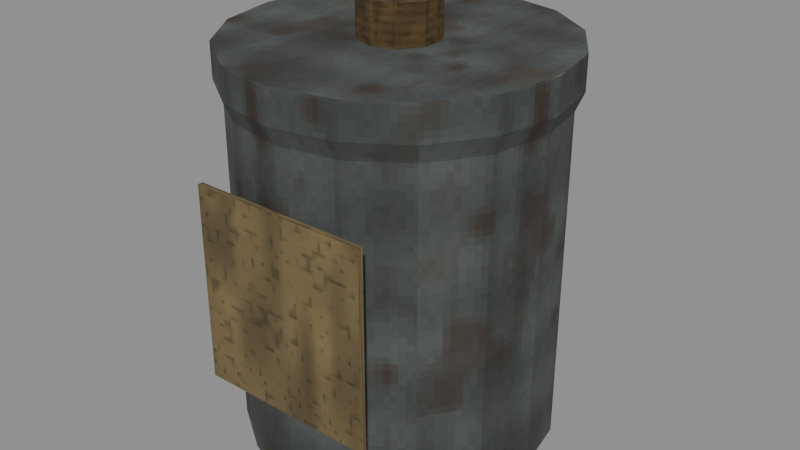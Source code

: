 # Source: level_loose_tin_worn.blend  (saved by Blender 5.0.118; exported with 4.5.12 LTS)
import bpy
from mathutils import Matrix  # noqa: F401  (used for matrix-valued properties, if any)

bpy.ops.wm.read_factory_settings(use_empty=True)
scene = bpy.context.scene
scene.name = 'Scene'

# ---- images (referenced by path relative to the original .blend; pixels are not part of the script)
import os
ASSET_DIR = os.environ.get("B2B_ASSET_DIR", "")  # directory of the original .blend (textures are referenced by path, not embedded)
HERE = os.path.dirname(os.path.abspath(__file__))  # packed textures are extracted next to this script under _unpacked/

def load_image(name, relpath, width, height, colorspace="sRGB"):
    """Load a texture the original file referenced (path relative to the .blend, or extracted next to this script)."""
    p = next((c for c in (os.path.join(HERE, relpath), os.path.join(ASSET_DIR, relpath)) if relpath and os.path.exists(c)), "")
    if p:
        img = bpy.data.images.load(p, check_existing=True)
        img.name = name
    else:  # same state as the original file: an image datablock whose file is absent (Cycles renders it pink)
        img = bpy.data.images.new(name, width, height)
        img.source = "FILE"
        img.filepath = "//" + (relpath or name)
    img.colorspace_settings.name = colorspace
    return img
img_steel_worn_diffuse = load_image('steel worn diffuse', '_unpacked/steel_worn_diffuse.ec25227d.png', 64, 64, 'sRGB')
img_brass_worn_diffuse = load_image('brass worn diffuse', '_unpacked/brass_worn_diffuse.bbee868b.png', 64, 64, 'sRGB')
img_paper_worn_diffuse = load_image('paper worn diffuse', '_unpacked/paper_worn_diffuse.29f82aaa.png', 64, 64, 'sRGB')

# ---- materials (node trees are filled in below, after node groups)
mat_rebuild_original_steel_worn = bpy.data.materials.new('Rebuild Original steel worn')
mat_rebuild_original_brass_worn = bpy.data.materials.new('Rebuild Original brass worn')
mat_rebuild_original_paper_worn = bpy.data.materials.new('Rebuild Original paper worn')

# ---- material node trees
mat_rebuild_original_steel_worn.use_nodes = True; mat_rebuild_original_steel_worn.node_tree.nodes.clear()
_N = mat_rebuild_original_steel_worn.node_tree.nodes; _L = mat_rebuild_original_steel_worn.node_tree.links
n0 = _N.new('ShaderNodeBsdfPrincipled'); n0.name = 'Principled BSDF'; n0.location = (-200, 100)
n0.inputs[2].default_value = 0.98
n1 = _N.new('ShaderNodeOutputMaterial'); n1.name = 'Material Output'; n1.location = (200, 100)
n2 = _N.new('ShaderNodeTexImage'); n2.name = 'Image Texture'; n2.location = (0, 0)
n2.image = img_steel_worn_diffuse
n2.interpolation = 'Closest'
_L.new(n0.outputs[0], n1.inputs[0])
_L.new(n2.outputs[0], n0.inputs[0])
n1.is_active_output = True
mat_rebuild_original_brass_worn.use_nodes = True; mat_rebuild_original_brass_worn.node_tree.nodes.clear()
_N = mat_rebuild_original_brass_worn.node_tree.nodes; _L = mat_rebuild_original_brass_worn.node_tree.links
n0 = _N.new('ShaderNodeBsdfPrincipled'); n0.name = 'Principled BSDF'; n0.location = (-200, 100)
n0.inputs[2].default_value = 0.98
n1 = _N.new('ShaderNodeOutputMaterial'); n1.name = 'Material Output'; n1.location = (200, 100)
n2 = _N.new('ShaderNodeTexImage'); n2.name = 'Image Texture'; n2.location = (0, 0)
n2.image = img_brass_worn_diffuse
n2.interpolation = 'Closest'
_L.new(n0.outputs[0], n1.inputs[0])
_L.new(n2.outputs[0], n0.inputs[0])
n1.is_active_output = True
mat_rebuild_original_paper_worn.use_nodes = True; mat_rebuild_original_paper_worn.node_tree.nodes.clear()
_N = mat_rebuild_original_paper_worn.node_tree.nodes; _L = mat_rebuild_original_paper_worn.node_tree.links
n0 = _N.new('ShaderNodeBsdfPrincipled'); n0.name = 'Principled BSDF'; n0.location = (-200, 100)
n0.inputs[2].default_value = 0.98
n1 = _N.new('ShaderNodeOutputMaterial'); n1.name = 'Material Output'; n1.location = (200, 100)
n2 = _N.new('ShaderNodeTexImage'); n2.name = 'Image Texture'; n2.location = (0, 0)
n2.image = img_paper_worn_diffuse
n2.interpolation = 'Closest'
_L.new(n0.outputs[0], n1.inputs[0])
_L.new(n2.outputs[0], n0.inputs[0])
n1.is_active_output = True

# ---- meshes
me_pressed_tin_tea_canister = bpy.data.meshes.new('Pressed tin tea canister')
me_pressed_tin_tea_canister.from_pydata([(0.055, 0.0, 0.0), (0.05081, 0.02105, 0.0), (0.03889, 0.03889, 0.0), (0.02105, 0.05081, 0.0), (3.368e-18, 0.055, 0.0), (-0.02105, 0.05081, 0.0), (-0.03889, 0.03889, 0.0), (-0.05081, 0.02105, 0.0), (-0.055, 6.736e-18, 0.0), (-0.05081, -0.02105, 0.0), (-0.03889, -0.03889, 0.0), (-0.02105, -0.05081, 0.0), (-1.01e-17, -0.055, 0.0), (0.02105, -0.05081, 0.0), (0.03889, -0.03889, 0.0), (0.05081, -0.02105, 0.0), (0.059, 0.0, 0.008), (0.05451, 0.02258, 0.008), (0.04172, 0.04172, 0.008), (0.02258, 0.05451, 0.008), (3.613e-18, 0.059, 0.008), (-0.02258, 0.05451, 0.008), (-0.04172, 0.04172, 0.008), (-0.05451, 0.02258, 0.008), (-0.059, 7.225e-18, 0.008), (-0.05451, -0.02258, 0.008), (-0.04172, -0.04172, 0.008), (-0.02258, -0.05451, 0.008), (-1.084e-17, -0.059, 0.008), (0.02258, -0.05451, 0.008), (0.04172, -0.04172, 0.008), (0.05451, -0.02258, 0.008), (0.059, 0.0, 0.135), (0.05451, 0.02258, 0.135), (0.04172, 0.04172, 0.135), (0.02258, 0.05451, 0.135), (3.613e-18, 0.059, 0.135), (-0.02258, 0.05451, 0.135), (-0.04172, 0.04172, 0.135), (-0.05451, 0.02258, 0.135), (-0.059, 7.225e-18, 0.135), (-0.05451, -0.02258, 0.135), (-0.04172, -0.04172, 0.135), (-0.02258, -0.05451, 0.135), (-1.084e-17, -0.059, 0.135), (0.02258, -0.05451, 0.135), (0.04172, -0.04172, 0.135), (0.05451, -0.02258, 0.135), (0.062, 0.0, 0.142), (0.05728, 0.02373, 0.142), (0.04384, 0.04384, 0.142), (0.02373, 0.05728, 0.142), (3.796e-18, 0.062, 0.142), (-0.02373, 0.05728, 0.142), (-0.04384, 0.04384, 0.142), (-0.05728, 0.02373, 0.142), (-0.062, 7.593e-18, 0.142), (-0.05728, -0.02373, 0.142), (-0.04384, -0.04384, 0.142), (-0.02373, -0.05728, 0.142), (-1.139e-17, -0.062, 0.142), (0.02373, -0.05728, 0.142), (0.04384, -0.04384, 0.142), (0.05728, -0.02373, 0.142), (0.062, 0.0, 0.155), (0.05728, 0.02373, 0.155), (0.04384, 0.04384, 0.155), (0.02373, 0.05728, 0.155), (3.796e-18, 0.062, 0.155), (-0.02373, 0.05728, 0.155), (-0.04384, 0.04384, 0.155), (-0.05728, 0.02373, 0.155), (-0.062, 7.593e-18, 0.155), (-0.05728, -0.02373, 0.155), (-0.04384, -0.04384, 0.155), (-0.02373, -0.05728, 0.155), (-1.139e-17, -0.062, 0.155), (0.02373, -0.05728, 0.155), (0.04384, -0.04384, 0.155), (0.05728, -0.02373, 0.155), (0.0, 0.015, 0.155), (-0.008817, 0.01214, 0.155), (-0.01427, 0.004635, 0.155), (-0.01427, -0.004635, 0.155), (-0.008817, -0.01214, 0.155), (-1.837e-18, -0.015, 0.155), (0.008817, -0.01214, 0.155), (0.01427, -0.004635, 0.155), (0.01427, 0.004635, 0.155), (0.008817, 0.01214, 0.155), (0.0, 0.015, 0.17), (-0.008817, 0.01214, 0.17), (-0.01427, 0.004635, 0.17), (-0.01427, -0.004635, 0.17), (-0.008817, -0.01214, 0.17), (-1.837e-18, -0.015, 0.17), (0.008817, -0.01214, 0.17), (0.01427, -0.004635, 0.17), (0.01427, 0.004635, 0.17), (0.008817, 0.01214, 0.17), (-0.035, -0.061, 0.0375), (-0.035, -0.061, 0.1125), (-0.035, -0.059, 0.0375), (-0.035, -0.059, 0.1125), (0.035, -0.061, 0.0375), (0.035, -0.061, 0.1125), (0.035, -0.059, 0.0375), (0.035, -0.059, 0.1125)], [], [(0, 1, 17, 16), (1, 2, 18, 17), (2, 3, 19, 18), (3, 4, 20, 19), (4, 5, 21, 20), (5, 6, 22, 21), (6, 7, 23, 22), (7, 8, 24, 23), (8, 9, 25, 24), (9, 10, 26, 25), (10, 11, 27, 26), (11, 12, 28, 27), (12, 13, 29, 28), (13, 14, 30, 29), (14, 15, 31, 30), (15, 0, 16, 31), (16, 17, 33, 32), (17, 18, 34, 33), (18, 19, 35, 34), (19, 20, 36, 35), (20, 21, 37, 36), (21, 22, 38, 37), (22, 23, 39, 38), (23, 24, 40, 39), (24, 25, 41, 40), (25, 26, 42, 41), (26, 27, 43, 42), (27, 28, 44, 43), (28, 29, 45, 44), (29, 30, 46, 45), (30, 31, 47, 46), (31, 16, 32, 47), (32, 33, 49, 48), (33, 34, 50, 49), (34, 35, 51, 50), (35, 36, 52, 51), (36, 37, 53, 52), (37, 38, 54, 53), (38, 39, 55, 54), (39, 40, 56, 55), (40, 41, 57, 56), (41, 42, 58, 57), (42, 43, 59, 58), (43, 44, 60, 59), (44, 45, 61, 60), (45, 46, 62, 61), (46, 47, 63, 62), (47, 32, 48, 63), (48, 49, 65, 64), (49, 50, 66, 65), (50, 51, 67, 66), (51, 52, 68, 67), (52, 53, 69, 68), (53, 54, 70, 69), (54, 55, 71, 70), (55, 56, 72, 71), (56, 57, 73, 72), (57, 58, 74, 73), (58, 59, 75, 74), (59, 60, 76, 75), (60, 61, 77, 76), (61, 62, 78, 77), (62, 63, 79, 78), (63, 48, 64, 79), (15, 14, 13, 12, 11, 10, 9, 8, 7, 6, 5, 4, 3, 2, 1, 0), (64, 65, 66, 67, 68, 69, 70, 71, 72, 73, 74, 75, 76, 77, 78, 79), (89, 88, 87, 86, 85, 84, 83, 82, 81, 80), (90, 91, 92, 93, 94, 95, 96, 97, 98, 99), (80, 81, 91, 90), (81, 82, 92, 91), (82, 83, 93, 92), (83, 84, 94, 93), (84, 85, 95, 94), (85, 86, 96, 95), (86, 87, 97, 96), (87, 88, 98, 97), (88, 89, 99, 98), (89, 80, 90, 99), (100, 101, 103, 102), (102, 103, 107, 106), (106, 107, 105, 104), (104, 105, 101, 100), (102, 106, 104, 100), (107, 103, 101, 105)])
me_pressed_tin_tea_canister.polygons.foreach_set('material_index', [0, 0, 0, 0, 0, 0, 0, 0, 0, 0, 0, 0, 0, 0, 0, 0, 0, 0, 0, 0, 0, 0, 0, 0, 0, 0, 0, 0, 0, 0, 0, 0, 0, 0, 0, 0, 0, 0, 0, 0, 0, 0, 0, 0, 0, 0, 0, 0, 0, 0, 0, 0, 0, 0, 0, 0, 0, 0, 0, 0, 0, 0, 0, 0, 0, 0, 1, 1, 1, 1, 1, 1, 1, 1, 1, 1, 1, 1, 2, 2, 2, 2, 2, 2])
_uv = me_pressed_tin_tea_canister.uv_layers.new(name='UVMap')
_uv.uv.foreach_set('vector', [0.5, 0.025, 0.6613, 0.025, 0.673, 0.07403, 0.5, 0.07403, 0.6613, 0.025, 0.798, 0.025, 0.8196, 0.07403, 0.673, 0.07403, 0.798, 0.025, 0.6613, 0.025, 0.673, 0.07403, 0.8196, 0.07403, 0.6613, 0.025, 0.5, 0.025, 0.5, 0.07403, 0.673, 0.07403, 0.5, 0.025, 0.3387, 0.025, 0.327, 0.07403, 0.5, 0.07403, 0.3387, 0.025, 0.202, 0.025, 0.1804, 0.07403, 0.327, 0.07403, 0.798, 0.025, 0.6613, 0.025, 0.673, 0.07403, 0.8196, 0.07403, 0.6613, 0.025, 0.5, 0.025, 0.5, 0.07403, 0.673, 0.07403, 0.5, 0.025, 0.3387, 0.025, 0.327, 0.07403, 0.5, 0.07403, 0.3387, 0.025, 0.202, 0.025, 0.1804, 0.07403, 0.327, 0.07403, 0.202, 0.025, 0.3387, 0.025, 0.327, 0.07403, 0.1804, 0.07403, 0.3387, 0.025, 0.5, 0.025, 0.5, 0.07403, 0.327, 0.07403, 0.5, 0.025, 0.6613, 0.025, 0.673, 0.07403, 0.5, 0.07403, 0.6613, 0.025, 0.798, 0.025, 0.8196, 0.07403, 0.673, 0.07403, 0.202, 0.025, 0.3387, 0.025, 0.327, 0.07403, 0.1804, 0.07403, 0.3387, 0.025, 0.5, 0.025, 0.5, 0.07403, 0.327, 0.07403, 0.5, 0.07403, 0.673, 0.07403, 0.673, 0.8524, 0.5, 0.8524, 0.673, 0.07403, 0.8196, 0.07403, 0.8196, 0.8524, 0.673, 0.8524, 0.8196, 0.07403, 0.673, 0.07403, 0.673, 0.8524, 0.8196, 0.8524, 0.673, 0.07403, 0.5, 0.07403, 0.5, 0.8524, 0.673, 0.8524, 0.5, 0.07403, 0.327, 0.07403, 0.327, 0.8524, 0.5, 0.8524, 0.327, 0.07403, 0.1804, 0.07403, 0.1804, 0.8524, 0.327, 0.8524, 0.8196, 0.07403, 0.673, 0.07403, 0.673, 0.8524, 0.8196, 0.8524, 0.673, 0.07403, 0.5, 0.07403, 0.5, 0.8524, 0.673, 0.8524, 0.5, 0.07403, 0.327, 0.07403, 0.327, 0.8524, 0.5, 0.8524, 0.327, 0.07403, 0.1804, 0.07403, 0.1804, 0.8524, 0.327, 0.8524, 0.1804, 0.07403, 0.327, 0.07403, 0.327, 0.8524, 0.1804, 0.8524, 0.327, 0.07403, 0.5, 0.07403, 0.5, 0.8524, 0.327, 0.8524, 0.5, 0.07403, 0.673, 0.07403, 0.673, 0.8524, 0.5, 0.8524, 0.673, 0.07403, 0.8196, 0.07403, 0.8196, 0.8524, 0.673, 0.8524, 0.1804, 0.07403, 0.327, 0.07403, 0.327, 0.8524, 0.1804, 0.8524, 0.327, 0.07403, 0.5, 0.07403, 0.5, 0.8524, 0.327, 0.8524, 0.5, 0.8524, 0.673, 0.8524, 0.6818, 0.8953, 0.5, 0.8953, 0.673, 0.8524, 0.8196, 0.8524, 0.8359, 0.8953, 0.6818, 0.8953, 0.8196, 0.8524, 0.673, 0.8524, 0.6818, 0.8953, 0.8359, 0.8953, 0.673, 0.8524, 0.5, 0.8524, 0.5, 0.8953, 0.6818, 0.8953, 0.5, 0.8524, 0.327, 0.8524, 0.3182, 0.8953, 0.5, 0.8953, 0.327, 0.8524, 0.1804, 0.8524, 0.1641, 0.8953, 0.3182, 0.8953, 0.8196, 0.8524, 0.673, 0.8524, 0.6818, 0.8953, 0.8359, 0.8953, 0.673, 0.8524, 0.5, 0.8524, 0.5, 0.8953, 0.6818, 0.8953, 0.5, 0.8524, 0.327, 0.8524, 0.3182, 0.8953, 0.5, 0.8953, 0.327, 0.8524, 0.1804, 0.8524, 0.1641, 0.8953, 0.3182, 0.8953, 0.1804, 0.8524, 0.327, 0.8524, 0.3182, 0.8953, 0.1641, 0.8953, 0.327, 0.8524, 0.5, 0.8524, 0.5, 0.8953, 0.3182, 0.8953, 0.5, 0.8524, 0.673, 0.8524, 0.6818, 0.8953, 0.5, 0.8953, 0.673, 0.8524, 0.8196, 0.8524, 0.8359, 0.8953, 0.6818, 0.8953, 0.1804, 0.8524, 0.327, 0.8524, 0.3182, 0.8953, 0.1641, 0.8953, 0.327, 0.8524, 0.5, 0.8524, 0.5, 0.8953, 0.3182, 0.8953, 0.5, 0.8953, 0.6818, 0.8953, 0.6818, 0.975, 0.5, 0.975, 0.6818, 0.8953, 0.8359, 0.8953, 0.8359, 0.975, 0.6818, 0.975, 0.8359, 0.8953, 0.6818, 0.8953, 0.6818, 0.975, 0.8359, 0.975, 0.6818, 0.8953, 0.5, 0.8953, 0.5, 0.975, 0.6818, 0.975, 0.5, 0.8953, 0.3182, 0.8953, 0.3182, 0.975, 0.5, 0.975, 0.3182, 0.8953, 0.1641, 0.8953, 0.1641, 0.975, 0.3182, 0.975, 0.8359, 0.8953, 0.6818, 0.8953, 0.6818, 0.975, 0.8359, 0.975, 0.6818, 0.8953, 0.5, 0.8953, 0.5, 0.975, 0.6818, 0.975, 0.5, 0.8953, 0.3182, 0.8953, 0.3182, 0.975, 0.5, 0.975, 0.3182, 0.8953, 0.1641, 0.8953, 0.1641, 0.975, 0.3182, 0.975, 0.1641, 0.8953, 0.3182, 0.8953, 0.3182, 0.975, 0.1641, 0.975, 0.3182, 0.8953, 0.5, 0.8953, 0.5, 0.975, 0.3182, 0.975, 0.5, 0.8953, 0.6818, 0.8953, 0.6818, 0.975, 0.5, 0.975, 0.6818, 0.8953, 0.8359, 0.8953, 0.8359, 0.975, 0.6818, 0.975, 0.1641, 0.8953, 0.3182, 0.8953, 0.3182, 0.975, 0.1641, 0.975, 0.3182, 0.8953, 0.5, 0.8953, 0.5, 0.975, 0.3182, 0.975, 0.8893, 0.3387, 0.798, 0.202, 0.6613, 0.1107, 0.5, 0.07863, 0.3387, 0.1107, 0.202, 0.202, 0.1107, 0.3387, 0.07863, 0.5, 0.1107, 0.6613, 0.202, 0.798, 0.3387, 0.8893, 0.5, 0.9214, 0.6613, 0.8893, 0.798, 0.798, 0.8893, 0.6613, 0.9214, 0.5, 0.975, 0.5, 0.9388, 0.6818, 0.8359, 0.8359, 0.6818, 0.9388, 0.5, 0.975, 0.3182, 0.9388, 0.1641, 0.8359, 0.06116, 0.6818, 0.025, 0.5, 0.06116, 0.3182, 0.1641, 0.1641, 0.3182, 0.06116, 0.5, 0.025, 0.6818, 0.06116, 0.8359, 0.1641, 0.9388, 0.3182, 0.7936, 0.8843, 0.975, 0.6468, 0.975, 0.3532, 0.7936, 0.1157, 0.5, 0.025, 0.2064, 0.1157, 0.025, 0.3532, 0.025, 0.6468, 0.2064, 0.8843, 0.5, 0.975, 0.5, 0.975, 0.2064, 0.8843, 0.025, 0.6468, 0.025, 0.3532, 0.2064, 0.1157, 0.5, 0.025, 0.7936, 0.1157, 0.975, 0.3532, 0.975, 0.6468, 0.7936, 0.8843, 0.5, 0.025, 0.2064, 0.025, 0.2064, 0.975, 0.5, 0.975, 0.8843, 0.025, 0.6468, 0.025, 0.6468, 0.975, 0.8843, 0.975, 0.6468, 0.025, 0.3532, 0.025, 0.3532, 0.975, 0.6468, 0.975, 0.3532, 0.025, 0.1157, 0.025, 0.1157, 0.975, 0.3532, 0.975, 0.2064, 0.025, 0.5, 0.025, 0.5, 0.975, 0.2064, 0.975, 0.5, 0.025, 0.7936, 0.025, 0.7936, 0.975, 0.5, 0.975, 0.1157, 0.025, 0.3532, 0.025, 0.3532, 0.975, 0.1157, 0.975, 0.3532, 0.025, 0.6468, 0.025, 0.6468, 0.975, 0.3532, 0.975, 0.6468, 0.025, 0.8843, 0.025, 0.8843, 0.975, 0.6468, 0.975, 0.7936, 0.025, 0.5, 0.025, 0.5, 0.975, 0.7936, 0.975, 0.025, 0.025, 0.025, 0.975, 0.975, 0.975, 0.975, 0.025, 0.025, 0.025, 0.025, 0.975, 0.975, 0.975, 0.975, 0.025, 0.975, 0.025, 0.975, 0.975, 0.025, 0.975, 0.025, 0.025, 0.975, 0.025, 0.975, 0.975, 0.025, 0.975, 0.025, 0.025, 0.025, 0.975, 0.975, 0.975, 0.975, 0.025, 0.025, 0.025, 0.975, 0.975, 0.025, 0.975, 0.025, 0.025, 0.975, 0.025])
me_pressed_tin_tea_canister.materials.append(mat_rebuild_original_steel_worn)
me_pressed_tin_tea_canister.materials.append(mat_rebuild_original_brass_worn)
me_pressed_tin_tea_canister.materials.append(mat_rebuild_original_paper_worn)
me_pressed_tin_tea_canister.update()

# ---- objects
ob_level_loose_tin_worn = bpy.data.objects.new('level_loose_tin_worn', me_pressed_tin_tea_canister)

# ---- transforms, parenting, visibility, modifiers, constraints
ob_level_loose_tin_worn.location = (0.0, 0.0, 0.0)
_vg = ob_level_loose_tin_worn.vertex_groups.new(name='Pressed tin tea canister')
_vg = ob_level_loose_tin_worn.vertex_groups.new(name='Lid pull')
_vg = ob_level_loose_tin_worn.vertex_groups.new(name='Faded tea label')

# ---- collection membership
scene.collection.objects.link(ob_level_loose_tin_worn)

# ---- scene / render settings (as saved in the file)
scene.frame_start = 1; scene.frame_end = 250; scene.frame_set(1)
scene.render.engine = 'BLENDER_EEVEE_NEXT'
scene.render.bake_bias = 0.0
scene.render.bake_samples = 0
scene.cycles.sampling_pattern = 'TABULATED_SOBOL'
scene.eevee.use_volume_custom_range = False
bpy.context.view_layer.update()

# ---- added for rendering (the .blend has no active camera and no usable light): camera, sun + grey world if the file has none
cam_auto = bpy.data.cameras.new('AutoCamera')
cam_auto.lens = 50.0
cam_auto.sensor_width = 36.0
cam_auto.clip_end = 1000.0
ob_auto_camera = bpy.data.objects.new('AutoCamera', cam_auto)
scene.collection.objects.link(ob_auto_camera)
ob_auto_camera.location = (0.225975, -0.27117, 0.26578)
ob_auto_camera.rotation_euler = (1.09748, -7.21219e-08, 0.694738)
scene.camera = ob_auto_camera
light_auto_sun = bpy.data.lights.new('AutoSun', 'SUN')
light_auto_sun.energy = 3.0
light_auto_sun.angle = 0.0523599
ob_auto_sun = bpy.data.objects.new('AutoSun', light_auto_sun)
scene.collection.objects.link(ob_auto_sun)
ob_auto_sun.rotation_euler = (0.872665, 0.174533, 0.523599)
if scene.world is None:
    world_auto = bpy.data.worlds.new('AutoWorld')
    world_auto.color = (0.3, 0.3, 0.3)
    scene.world = world_auto
bpy.context.view_layer.update()
